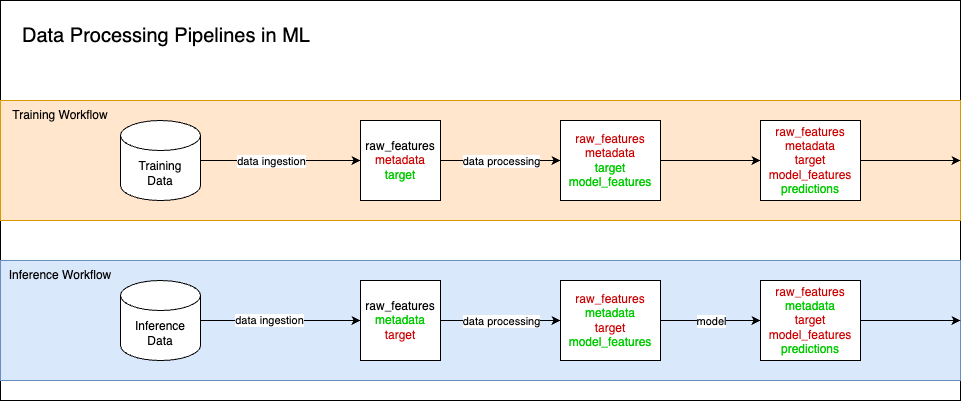

The diagram above was exported from draw.io. Its source (the exported page's mxGraphModel, read from the mxfile embedded in the PNG):
<mxGraphModel dx="1350" dy="1194" grid="1" gridSize="10" guides="1" tooltips="1" connect="1" arrows="1" fold="1" page="1" pageScale="1" pageWidth="827" pageHeight="1169" math="0" shadow="0">
  <root>
    <mxCell id="0" />
    <mxCell id="1" parent="0" />
    <mxCell id="35" value="" style="rounded=0;whiteSpace=wrap;html=1;" vertex="1" parent="1">
      <mxGeometry y="160" width="960" height="400" as="geometry" />
    </mxCell>
    <mxCell id="37" value="" style="rounded=0;whiteSpace=wrap;html=1;fillColor=#dae8fc;strokeColor=#6c8ebf;align=left;" vertex="1" parent="1">
      <mxGeometry y="420" width="960" height="120" as="geometry" />
    </mxCell>
    <mxCell id="36" value="" style="rounded=0;whiteSpace=wrap;html=1;fillColor=#ffe6cc;strokeColor=#d79b00;align=left;" vertex="1" parent="1">
      <mxGeometry y="260" width="960" height="120" as="geometry" />
    </mxCell>
    <mxCell id="17" style="edgeStyle=none;html=1;entryX=0;entryY=0.5;entryDx=0;entryDy=0;" edge="1" parent="1" source="3" target="15">
      <mxGeometry relative="1" as="geometry" />
    </mxCell>
    <mxCell id="19" value="data ingestion" style="edgeLabel;html=1;align=center;verticalAlign=middle;resizable=0;points=[];" vertex="1" connectable="0" parent="17">
      <mxGeometry x="-0.125" relative="1" as="geometry">
        <mxPoint as="offset" />
      </mxGeometry>
    </mxCell>
    <mxCell id="3" value="Training&lt;br&gt;Data" style="shape=cylinder3;whiteSpace=wrap;html=1;boundedLbl=1;backgroundOutline=1;size=15;" vertex="1" parent="1">
      <mxGeometry x="120" y="280" width="80" height="80" as="geometry" />
    </mxCell>
    <mxCell id="18" style="edgeStyle=none;html=1;entryX=0;entryY=0.5;entryDx=0;entryDy=0;" edge="1" parent="1" source="6" target="16">
      <mxGeometry relative="1" as="geometry" />
    </mxCell>
    <mxCell id="20" value="data ingestion" style="edgeLabel;html=1;align=center;verticalAlign=middle;resizable=0;points=[];" vertex="1" connectable="0" parent="18">
      <mxGeometry x="-0.15" y="1" relative="1" as="geometry">
        <mxPoint as="offset" />
      </mxGeometry>
    </mxCell>
    <mxCell id="6" value="Inference&lt;br&gt;Data" style="shape=cylinder3;whiteSpace=wrap;html=1;boundedLbl=1;backgroundOutline=1;size=15;" vertex="1" parent="1">
      <mxGeometry x="120" y="440" width="80" height="80" as="geometry" />
    </mxCell>
    <mxCell id="25" style="edgeStyle=none;html=1;entryX=0;entryY=0.5;entryDx=0;entryDy=0;" edge="1" parent="1" source="15" target="21">
      <mxGeometry relative="1" as="geometry" />
    </mxCell>
    <mxCell id="26" value="data processing" style="edgeLabel;html=1;align=center;verticalAlign=middle;resizable=0;points=[];" vertex="1" connectable="0" parent="25">
      <mxGeometry x="-0.1833" relative="1" as="geometry">
        <mxPoint x="11" as="offset" />
      </mxGeometry>
    </mxCell>
    <mxCell id="15" value="raw_features&lt;br&gt;&lt;font style=&quot;color: rgb(204, 0, 0);&quot;&gt;metadata&lt;/font&gt;&lt;br&gt;&lt;font style=&quot;color: rgb(0, 204, 0);&quot;&gt;target&lt;/font&gt;" style="rounded=0;whiteSpace=wrap;html=1;" vertex="1" parent="1">
      <mxGeometry x="360" y="280" width="80" height="80" as="geometry" />
    </mxCell>
    <mxCell id="24" style="edgeStyle=none;html=1;entryX=0;entryY=0.5;entryDx=0;entryDy=0;" edge="1" parent="1" source="16" target="23">
      <mxGeometry relative="1" as="geometry" />
    </mxCell>
    <mxCell id="27" value="data processing" style="edgeLabel;html=1;align=center;verticalAlign=middle;resizable=0;points=[];" vertex="1" connectable="0" parent="24">
      <mxGeometry x="-0.1833" relative="1" as="geometry">
        <mxPoint x="11" as="offset" />
      </mxGeometry>
    </mxCell>
    <mxCell id="16" value="raw_features&lt;br&gt;&lt;font style=&quot;color: rgb(0, 204, 0);&quot;&gt;metadata&lt;/font&gt;&lt;br&gt;&lt;font style=&quot;color: rgb(204, 0, 0);&quot;&gt;target&lt;/font&gt;" style="rounded=0;whiteSpace=wrap;html=1;" vertex="1" parent="1">
      <mxGeometry x="360" y="440" width="80" height="80" as="geometry" />
    </mxCell>
    <mxCell id="34" style="edgeStyle=none;html=1;entryX=0;entryY=0.5;entryDx=0;entryDy=0;" edge="1" parent="1" source="21" target="33">
      <mxGeometry relative="1" as="geometry" />
    </mxCell>
    <mxCell id="21" value="&lt;font style=&quot;color: rgb(204, 0, 0);&quot;&gt;raw_features&lt;/font&gt;&lt;br&gt;&lt;font style=&quot;color: rgb(204, 0, 0);&quot;&gt;metadata&lt;br&gt;&lt;/font&gt;&lt;font style=&quot;color: rgb(0, 204, 0);&quot;&gt;target&lt;br&gt;model_features&lt;/font&gt;" style="rounded=0;whiteSpace=wrap;html=1;" vertex="1" parent="1">
      <mxGeometry x="560" y="280" width="100" height="80" as="geometry" />
    </mxCell>
    <mxCell id="31" style="edgeStyle=none;html=1;entryX=0;entryY=0.5;entryDx=0;entryDy=0;" edge="1" parent="1" source="23" target="30">
      <mxGeometry relative="1" as="geometry" />
    </mxCell>
    <mxCell id="32" value="model" style="edgeLabel;html=1;align=center;verticalAlign=middle;resizable=0;points=[];" vertex="1" connectable="0" parent="31">
      <mxGeometry x="-0.24" relative="1" as="geometry">
        <mxPoint x="12" as="offset" />
      </mxGeometry>
    </mxCell>
    <mxCell id="23" value="&lt;font style=&quot;color: rgb(204, 0, 0);&quot;&gt;raw_features&lt;/font&gt;&lt;br&gt;&lt;font style=&quot;color: rgb(0, 204, 0);&quot;&gt;metadata&lt;/font&gt;&lt;br&gt;&lt;font&gt;&lt;font style=&quot;color: rgb(204, 0, 0);&quot;&gt;target&lt;/font&gt;&lt;br&gt;&lt;font style=&quot;color: rgb(0, 204, 0);&quot;&gt;model_features&lt;/font&gt;&lt;/font&gt;" style="rounded=0;whiteSpace=wrap;html=1;" vertex="1" parent="1">
      <mxGeometry x="560" y="440" width="100" height="80" as="geometry" />
    </mxCell>
    <mxCell id="40" style="edgeStyle=none;html=1;" edge="1" parent="1" source="30" target="37">
      <mxGeometry relative="1" as="geometry" />
    </mxCell>
    <mxCell id="30" value="&lt;font style=&quot;color: rgb(204, 0, 0);&quot;&gt;raw_features&lt;/font&gt;&lt;br&gt;&lt;font style=&quot;color: rgb(0, 204, 0);&quot;&gt;metadata&lt;/font&gt;&lt;br&gt;&lt;font&gt;&lt;font style=&quot;color: rgb(204, 0, 0);&quot;&gt;target&lt;/font&gt;&lt;br&gt;&lt;font style=&quot;color: rgb(204, 0, 0);&quot;&gt;model_features&lt;/font&gt;&lt;/font&gt;&lt;div&gt;&lt;font&gt;&lt;font style=&quot;color: rgb(0, 204, 0);&quot;&gt;predictions&lt;/font&gt;&lt;/font&gt;&lt;/div&gt;" style="rounded=0;whiteSpace=wrap;html=1;" vertex="1" parent="1">
      <mxGeometry x="760" y="440" width="100" height="80" as="geometry" />
    </mxCell>
    <mxCell id="41" style="edgeStyle=none;html=1;" edge="1" parent="1" source="33" target="36">
      <mxGeometry relative="1" as="geometry" />
    </mxCell>
    <mxCell id="33" value="&lt;font style=&quot;color: rgb(204, 0, 0);&quot;&gt;raw_features&lt;/font&gt;&lt;br&gt;&lt;font style=&quot;color: rgb(204, 0, 0);&quot;&gt;metadata&lt;/font&gt;&lt;br&gt;&lt;font&gt;&lt;font style=&quot;color: rgb(204, 0, 0);&quot;&gt;target&lt;/font&gt;&lt;br&gt;&lt;font style=&quot;color: rgb(204, 0, 0);&quot;&gt;model_features&lt;/font&gt;&lt;/font&gt;&lt;div&gt;&lt;font&gt;&lt;font style=&quot;color: rgb(0, 204, 0);&quot;&gt;predictions&lt;/font&gt;&lt;/font&gt;&lt;/div&gt;" style="rounded=0;whiteSpace=wrap;html=1;" vertex="1" parent="1">
      <mxGeometry x="760" y="280" width="100" height="80" as="geometry" />
    </mxCell>
    <mxCell id="38" value="Inference Workflow" style="text;html=1;align=center;verticalAlign=middle;whiteSpace=wrap;rounded=0;" vertex="1" parent="1">
      <mxGeometry y="420" width="120" height="30" as="geometry" />
    </mxCell>
    <mxCell id="39" value="Training Workflow" style="text;html=1;align=center;verticalAlign=middle;whiteSpace=wrap;rounded=0;" vertex="1" parent="1">
      <mxGeometry y="260" width="120" height="30" as="geometry" />
    </mxCell>
    <mxCell id="42" value="&lt;font style=&quot;font-size: 20px;&quot;&gt;Data Processing Pipelines in ML&lt;/font&gt;" style="text;html=1;align=left;verticalAlign=middle;whiteSpace=wrap;rounded=0;" vertex="1" parent="1">
      <mxGeometry x="20" y="180" width="450" height="30" as="geometry" />
    </mxCell>
  </root>
</mxGraphModel>